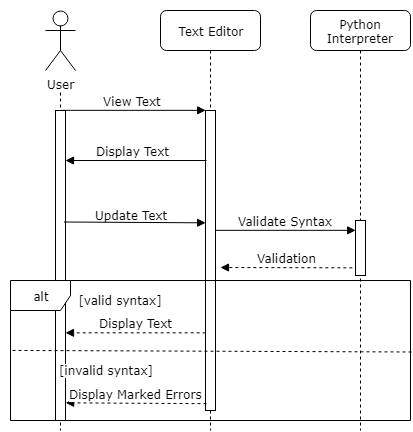

The diagram above was exported from draw.io. Its source (the exported page's mxGraphModel, read from the mxfile embedded in the PNG):
<mxGraphModel dx="639" dy="836" grid="1" gridSize="10" guides="1" tooltips="1" connect="1" arrows="1" fold="1" page="1" pageScale="1" pageWidth="1100" pageHeight="850" background="#ffffff" math="0" shadow="0">
  <root>
    <mxCell id="0" />
    <mxCell id="1" parent="0" />
    <mxCell id="4iR1WGSjnYeStE_69o5T-11" value="Python Interpreter" style="shape=umlLifeline;perimeter=lifelinePerimeter;whiteSpace=wrap;html=1;container=1;collapsible=0;recursiveResize=0;outlineConnect=0;rounded=1;shadow=0;comic=0;labelBackgroundColor=none;strokeColor=#000000;strokeWidth=1;fillColor=#FFFFFF;fontFamily=Verdana;fontSize=12;fontColor=#000000;align=center;" vertex="1" parent="1">
      <mxGeometry x="400" y="80" width="100" height="420" as="geometry" />
    </mxCell>
    <mxCell id="4iR1WGSjnYeStE_69o5T-12" value="" style="html=1;points=[];perimeter=orthogonalPerimeter;rounded=0;shadow=0;comic=0;labelBackgroundColor=none;strokeColor=#000000;strokeWidth=1;fillColor=#FFFFFF;fontFamily=Verdana;fontSize=12;fontColor=#000000;align=center;" vertex="1" parent="4iR1WGSjnYeStE_69o5T-11">
      <mxGeometry x="45" y="210" width="10" height="55" as="geometry" />
    </mxCell>
    <mxCell id="7baba1c4bc27f4b0-2" value="Text Editor" style="shape=umlLifeline;perimeter=lifelinePerimeter;whiteSpace=wrap;html=1;container=1;collapsible=0;recursiveResize=0;outlineConnect=0;rounded=1;shadow=0;comic=0;labelBackgroundColor=none;strokeColor=#000000;strokeWidth=1;fillColor=#FFFFFF;fontFamily=Verdana;fontSize=12;fontColor=#000000;align=center;" parent="1" vertex="1">
      <mxGeometry x="250" y="80" width="100" height="420" as="geometry" />
    </mxCell>
    <mxCell id="7baba1c4bc27f4b0-10" value="" style="html=1;points=[];perimeter=orthogonalPerimeter;rounded=0;shadow=0;comic=0;labelBackgroundColor=none;strokeColor=#000000;strokeWidth=1;fillColor=#FFFFFF;fontFamily=Verdana;fontSize=12;fontColor=#000000;align=center;" parent="7baba1c4bc27f4b0-2" vertex="1">
      <mxGeometry x="45" y="100" width="10" height="300" as="geometry" />
    </mxCell>
    <mxCell id="7baba1c4bc27f4b0-8" value="Python Interpreter" style="shape=umlLifeline;perimeter=lifelinePerimeter;whiteSpace=wrap;html=1;container=1;collapsible=0;recursiveResize=0;outlineConnect=0;rounded=1;shadow=0;comic=0;labelBackgroundColor=none;strokeColor=#000000;strokeWidth=1;fillColor=#FFFFFF;fontFamily=Verdana;fontSize=12;fontColor=#000000;align=center;" parent="1" vertex="1">
      <mxGeometry x="100" y="80" width="100" height="420" as="geometry" />
    </mxCell>
    <mxCell id="7baba1c4bc27f4b0-9" value="" style="html=1;points=[];perimeter=orthogonalPerimeter;rounded=0;shadow=0;comic=0;labelBackgroundColor=none;strokeColor=#000000;strokeWidth=1;fillColor=#FFFFFF;fontFamily=Verdana;fontSize=12;fontColor=#000000;align=center;" parent="7baba1c4bc27f4b0-8" vertex="1">
      <mxGeometry x="45" y="100" width="10" height="310" as="geometry" />
    </mxCell>
    <mxCell id="7baba1c4bc27f4b0-11" value="View Text" style="html=1;verticalAlign=bottom;endArrow=block;entryX=0;entryY=0;labelBackgroundColor=none;fontFamily=Verdana;fontSize=12;edgeStyle=elbowEdgeStyle;elbow=vertical;" parent="1" source="7baba1c4bc27f4b0-9" target="7baba1c4bc27f4b0-10" edge="1">
      <mxGeometry relative="1" as="geometry">
        <mxPoint x="220" y="190" as="sourcePoint" />
      </mxGeometry>
    </mxCell>
    <mxCell id="4iR1WGSjnYeStE_69o5T-6" value="Display Text" style="rounded=1;orthogonalLoop=1;jettySize=auto;html=1;endArrow=block;endFill=1;fontFamily=Verdana;fontSize=12;labelBackgroundColor=none;verticalAlign=bottom;" edge="1" parent="1" target="7baba1c4bc27f4b0-9">
      <mxGeometry x="0.04" relative="1" as="geometry">
        <mxPoint x="200" y="240" as="targetPoint" />
        <mxPoint x="296" y="230" as="sourcePoint" />
        <mxPoint as="offset" />
      </mxGeometry>
    </mxCell>
    <mxCell id="4iR1WGSjnYeStE_69o5T-10" value="" style="endArrow=none;dashed=1;html=1;labelBackgroundColor=none;fontFamily=Verdana;fontSize=12;exitX=1.002;exitY=0.511;exitDx=0;exitDy=0;exitPerimeter=0;entryX=0;entryY=0.503;entryDx=0;entryDy=0;entryPerimeter=0;rounded=0;" edge="1" parent="1" source="4iR1WGSjnYeStE_69o5T-39">
      <mxGeometry width="50" height="50" relative="1" as="geometry">
        <mxPoint x="658.4285714285713" y="420.5" as="sourcePoint" />
        <mxPoint x="100.14285714285711" y="419.92857142857144" as="targetPoint" />
      </mxGeometry>
    </mxCell>
    <mxCell id="4iR1WGSjnYeStE_69o5T-14" value="&lt;div style=&quot;text-align: left&quot;&gt;&lt;span&gt;[valid syntax]&lt;/span&gt;&lt;/div&gt;" style="text;html=1;strokeColor=none;fillColor=none;align=center;verticalAlign=middle;whiteSpace=wrap;rounded=0;fontFamily=Verdana;fontSize=12;labelBackgroundColor=#ffffff;" vertex="1" parent="1">
      <mxGeometry x="165" y="360" width="90" height="20" as="geometry" />
    </mxCell>
    <mxCell id="4iR1WGSjnYeStE_69o5T-15" value="&lt;div style=&quot;text-align: left&quot;&gt;&lt;span&gt;[invalid syntax&lt;/span&gt;&lt;span&gt;]&lt;/span&gt;&lt;/div&gt;" style="text;html=1;strokeColor=none;fillColor=none;align=center;verticalAlign=middle;whiteSpace=wrap;rounded=0;fontFamily=Verdana;fontSize=12;labelBackgroundColor=#ffffff;" vertex="1" parent="1">
      <mxGeometry x="145" y="430" width="100" height="20" as="geometry" />
    </mxCell>
    <mxCell id="4iR1WGSjnYeStE_69o5T-26" value="" style="rounded=0;whiteSpace=wrap;html=1;labelBackgroundColor=#ffffff;fontFamily=Verdana;fontSize=12;strokeColor=none;" vertex="1" parent="1">
      <mxGeometry x="90" y="70" width="120" height="90" as="geometry" />
    </mxCell>
    <mxCell id="4iR1WGSjnYeStE_69o5T-22" value="User" style="shape=umlActor;verticalLabelPosition=bottom;labelBackgroundColor=#ffffff;verticalAlign=top;html=1;outlineConnect=0;fontFamily=Verdana;fontSize=12;" vertex="1" parent="1">
      <mxGeometry x="135" y="80" width="30" height="60" as="geometry" />
    </mxCell>
    <mxCell id="4iR1WGSjnYeStE_69o5T-27" style="rounded=1;orthogonalLoop=1;jettySize=auto;html=1;labelBackgroundColor=#ffffff;endArrow=block;endFill=1;fontFamily=Verdana;fontSize=12;entryX=0.043;entryY=0.375;entryDx=0;entryDy=0;entryPerimeter=0;exitX=0.881;exitY=0.361;exitDx=0;exitDy=0;exitPerimeter=0;" edge="1" parent="1" source="7baba1c4bc27f4b0-9" target="7baba1c4bc27f4b0-10">
      <mxGeometry relative="1" as="geometry">
        <mxPoint x="290" y="280" as="targetPoint" />
        <mxPoint x="154" y="280" as="sourcePoint" />
      </mxGeometry>
    </mxCell>
    <mxCell id="4iR1WGSjnYeStE_69o5T-28" value="Update Text" style="text;html=1;resizable=0;points=[];align=center;verticalAlign=bottom;labelBackgroundColor=none;fontSize=12;fontFamily=Verdana;" vertex="1" connectable="0" parent="4iR1WGSjnYeStE_69o5T-27">
      <mxGeometry x="-0.0621" y="-1" relative="1" as="geometry">
        <mxPoint as="offset" />
      </mxGeometry>
    </mxCell>
    <mxCell id="4iR1WGSjnYeStE_69o5T-29" value="Validate Syntax" style="edgeStyle=none;rounded=0;orthogonalLoop=1;jettySize=auto;html=1;labelBackgroundColor=#ffffff;endArrow=block;endFill=1;fontFamily=Verdana;fontSize=12;verticalAlign=bottom;entryX=0.033;entryY=0.18;entryDx=0;entryDy=0;entryPerimeter=0;" edge="1" parent="1" source="7baba1c4bc27f4b0-10" target="4iR1WGSjnYeStE_69o5T-12">
      <mxGeometry relative="1" as="geometry">
        <mxPoint x="440" y="300" as="targetPoint" />
      </mxGeometry>
    </mxCell>
    <mxCell id="4iR1WGSjnYeStE_69o5T-32" value="Validation" style="edgeStyle=none;rounded=0;orthogonalLoop=1;jettySize=auto;html=1;labelBackgroundColor=#ffffff;endArrow=block;endFill=1;fontFamily=Verdana;fontSize=12;exitX=-0.329;exitY=0.86;exitDx=0;exitDy=0;exitPerimeter=0;verticalAlign=bottom;dashed=1;" edge="1" parent="1" source="4iR1WGSjnYeStE_69o5T-12">
      <mxGeometry relative="1" as="geometry">
        <mxPoint x="310" y="337" as="targetPoint" />
      </mxGeometry>
    </mxCell>
    <mxCell id="4iR1WGSjnYeStE_69o5T-33" value="Display Text" style="edgeStyle=none;rounded=0;orthogonalLoop=1;jettySize=auto;html=1;dashed=1;labelBackgroundColor=#ffffff;endArrow=block;endFill=1;fontFamily=Verdana;fontSize=12;verticalAlign=bottom;exitX=0.02;exitY=0.742;exitDx=0;exitDy=0;exitPerimeter=0;" edge="1" parent="1" source="7baba1c4bc27f4b0-10" target="7baba1c4bc27f4b0-9">
      <mxGeometry relative="1" as="geometry">
        <mxPoint x="160" y="355" as="targetPoint" />
        <mxPoint x="293" y="390" as="sourcePoint" />
      </mxGeometry>
    </mxCell>
    <mxCell id="4iR1WGSjnYeStE_69o5T-35" value="Display Marked Errors" style="edgeStyle=none;rounded=0;orthogonalLoop=1;jettySize=auto;html=1;dashed=1;labelBackgroundColor=#ffffff;endArrow=block;endFill=1;fontFamily=Verdana;fontSize=12;verticalAlign=bottom;entryX=1.02;entryY=0.944;entryDx=0;entryDy=0;entryPerimeter=0;exitX=0.1;exitY=0.977;exitDx=0;exitDy=0;exitPerimeter=0;" edge="1" parent="1" source="7baba1c4bc27f4b0-10" target="7baba1c4bc27f4b0-9">
      <mxGeometry relative="1" as="geometry">
        <mxPoint x="294" y="473" as="sourcePoint" />
        <mxPoint x="210" y="470" as="targetPoint" />
      </mxGeometry>
    </mxCell>
    <mxCell id="4iR1WGSjnYeStE_69o5T-39" value="alt" style="shape=umlFrame;whiteSpace=wrap;html=1;labelBackgroundColor=none;fontFamily=Verdana;fontSize=12;" vertex="1" parent="1">
      <mxGeometry x="100" y="350" width="400" height="140" as="geometry" />
    </mxCell>
  </root>
</mxGraphModel>